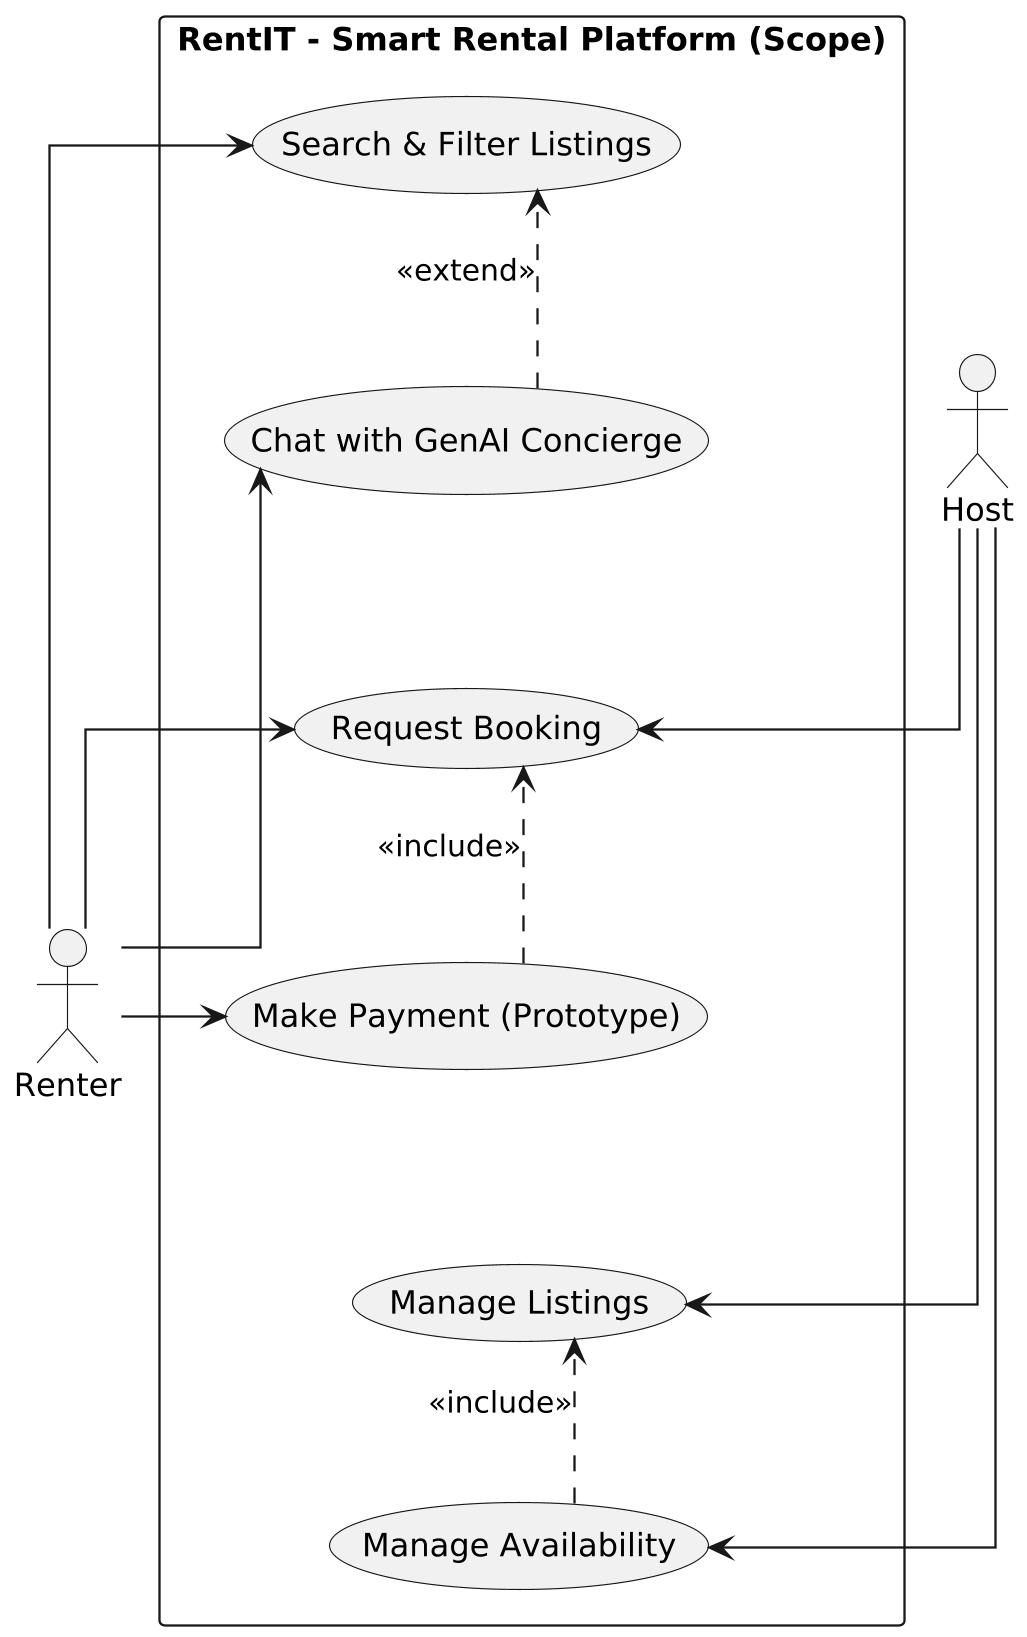

The diagram above was rendered by PlantUML. Its source (embedded in the PNG):
@startuml
top to bottom direction
skinparam packageStyle rectangle
skinparam shadowing false
skinparam linetype ortho
skinparam dpi 220
skinparam ranksep 70
skinparam nodesep 45

actor "Renter" as Renter
actor "Host" as Host

rectangle "RentIT - Smart Rental Platform (Scope)" {

  usecase "Search & Filter Listings"  as UC_Search
  usecase "Chat with GenAI Concierge" as UC_Chat
  usecase "Request Booking"           as UC_Book
  usecase "Make Payment (Prototype)"  as UC_Pay
  usecase "Manage Listings"           as UC_List
  usecase "Manage Availability"       as UC_Avail

  ' Force vertical stacking (single column)
  UC_Search -[hidden]-> UC_Chat
  UC_Chat   -[hidden]-> UC_Book
  UC_Book   -[hidden]-> UC_Pay
  UC_Pay    -[hidden]-> UC_List
  UC_List   -[hidden]-> UC_Avail

  ' Relationships (ALL labeled)
  UC_Chat  ..> UC_Search : <<extend>>
  UC_Pay   ..> UC_Book   : <<include>>
  UC_Avail ..> UC_List   : <<include>>
}

' Actor associations
Renter -left-> UC_Search
Renter -left-> UC_Chat
Renter -left-> UC_Book
Renter -left-> UC_Pay

Host --> UC_List
Host --> UC_Avail
Host --> UC_Book
@enduml